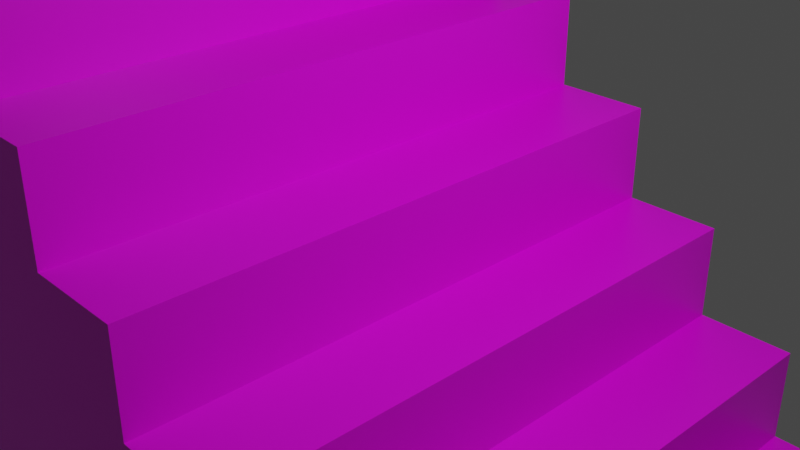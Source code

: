 # Source: stepenice.blend  (saved by Blender 2.82.7; exported with 4.5.12 LTS)
import bpy
from mathutils import Matrix  # noqa: F401  (used for matrix-valued properties, if any)

bpy.ops.wm.read_factory_settings(use_empty=True)
scene = bpy.context.scene
scene.name = 'Scene'

# ---- collections
col_collection = bpy.data.collections.new('Collection'); scene.collection.children.link(col_collection)

# ---- images (referenced by path relative to the original .blend; pixels are not part of the script)
import os
ASSET_DIR = os.environ.get("B2B_ASSET_DIR", "")  # directory of the original .blend (textures are referenced by path, not embedded)
HERE = os.path.dirname(os.path.abspath(__file__))  # packed textures are extracted next to this script under _unpacked/

def load_image(name, relpath, width, height, colorspace="sRGB"):
    """Load a texture the original file referenced (path relative to the .blend, or extracted next to this script)."""
    p = next((c for c in (os.path.join(HERE, relpath), os.path.join(ASSET_DIR, relpath)) if relpath and os.path.exists(c)), "")
    if p:
        img = bpy.data.images.load(p, check_existing=True)
        img.name = name
    else:  # same state as the original file: an image datablock whose file is absent (Cycles renders it pink)
        img = bpy.data.images.new(name, width, height)
        img.source = "FILE"
        img.filepath = "//" + (relpath or name)
    img.colorspace_settings.name = colorspace
    return img
img_wood_png = load_image('wood.png', 'wood.png', 1024, 1024, 'sRGB')

# ---- materials (node trees are filled in below, after node groups)
mat_material = bpy.data.materials.new('Material')
mat_material.alpha_threshold = 0.0
mat_material.use_transparent_shadow = False
mat_material.line_color = (0.0, 0.0, 0.0, 1.0)

# ---- material node trees
mat_material.use_nodes = True; mat_material.node_tree.nodes.clear()
_N = mat_material.node_tree.nodes; _L = mat_material.node_tree.links
n0 = _N.new('ShaderNodeOutputMaterial'); n0.name = 'Material Output'; n0.location = (300, 300)
n1 = _N.new('ShaderNodeBsdfPrincipled'); n1.name = 'Principled BSDF'; n1.location = (10, 300)
n1.distribution = 'GGX'
n1.subsurface_method = 'BURLEY'
n1.inputs[2].default_value = 0.4
n1.inputs[3].default_value = 1.45
n1.inputs[27].default_value = (0.0, 0.0, 0.0, 1.0)
n1.inputs[28].default_value = 1.0
n2 = _N.new('ShaderNodeTexImage'); n2.name = 'Image Texture'; n2.location = (-454, 106)
n2.image = img_wood_png
_L.new(n1.outputs[0], n0.inputs[0])
_L.new(n2.outputs[0], n1.inputs[0])
n0.is_active_output = True

# ---- world
world_world = bpy.data.worlds.new('World'); scene.world = world_world
world_world.use_nodes = True; world_world.node_tree.nodes.clear()
_N = world_world.node_tree.nodes; _L = world_world.node_tree.links
n0 = _N.new('ShaderNodeOutputWorld'); n0.name = 'World Output'; n0.location = (300, 300)
n1 = _N.new('ShaderNodeBackground'); n1.name = 'Background'; n1.location = (10, 300)
n1.inputs[0].default_value = (0.05088, 0.05088, 0.05088, 1.0)
_L.new(n1.outputs[0], n0.inputs[0])
n0.is_active_output = True
world_world.color = (0.05088, 0.05088, 0.05088)
world_world.use_sun_shadow = False
world_world.sun_shadow_jitter_overblur = 0.0

# ---- cameras
cam_camera = bpy.data.cameras.new('Camera')
cam_camera.clip_end = 100.0
cam_camera.ortho_scale = 7.314

# ---- lights
light_light = bpy.data.lights.new('Light', 'POINT')
light_light.transmission_factor = 0.0
light_light.energy = 1000.0
light_light.shadow_soft_size = 0.1
light_light.shadow_maximum_resolution = 0.006
light_light.use_absolute_resolution = True

# ---- meshes
me_cube = bpy.data.meshes.new('Cube')
me_cube.from_pydata([(1.0, 1.0, -1.0), (1.0, -1.0, -1.0), (-1.0, 1.0, 1.0), (-1.0, 1.0, -1.0), (-1.0, -1.0, 1.0), (-1.0, -1.0, -1.0), (-0.84, 1.0, 1.0), (1.0, 1.0, -0.84), (-0.84, 1.0, 0.77), (-0.61, 1.0, 0.77), (-0.61, 1.0, 0.54), (-0.38, 1.0, 0.54), (-0.38, 1.0, 0.31), (-0.15, 1.0, 0.31), (-0.15, 1.0, 0.08), (0.08, 1.0, 0.08), (0.08, 1.0, -0.15), (0.31, 1.0, -0.15), (0.31, 1.0, -0.38), (0.54, 1.0, -0.38), (0.54, 1.0, -0.61), (0.77, 1.0, -0.61), (0.77, 1.0, -0.84), (1.0, -1.0, -0.84), (-0.84, -1.0, 1.0), (0.77, -1.0, -0.84), (0.77, -1.0, -0.61), (0.54, -1.0, -0.61), (0.54, -1.0, -0.38), (0.31, -1.0, -0.38), (0.31, -1.0, -0.15), (0.08, -1.0, -0.15), (0.08, -1.0, 0.08), (-0.15, -1.0, 0.08), (-0.15, -1.0, 0.31), (-0.38, -1.0, 0.31), (-0.38, -1.0, 0.54), (-0.61, -1.0, 0.54), (-0.61, -1.0, 0.77), (-0.84, -1.0, 0.77)], [], [(1, 23, 25, 26, 27, 28, 29, 30, 31, 32, 33, 34, 35, 36, 37, 38, 39, 24, 4, 5), (5, 4, 2, 3), (3, 0, 1, 5), (6, 2, 4, 24), (0, 7, 23, 1), (6, 24, 39, 8), (8, 39, 38, 9), (9, 38, 37, 10), (10, 37, 36, 11), (11, 36, 35, 12), (12, 35, 34, 13), (13, 34, 33, 14), (14, 33, 32, 15), (15, 32, 31, 16), (16, 31, 30, 17), (17, 30, 29, 18), (18, 29, 28, 19), (19, 28, 27, 20), (20, 27, 26, 21), (21, 26, 25, 22), (22, 25, 23, 7), (3, 2, 6, 8, 9, 10, 11, 12, 13, 14, 15, 16, 17, 18, 19, 20, 21, 22, 7, 0)])
_uv = me_cube.uv_layers.new(name='UVMap')
_uv.uv.foreach_set('vector', [0.375, 0.75, 0.395, 0.75, 0.395, 0.7596, 0.4238, 0.7596, 0.4238, 0.7692, 0.4525, 0.7692, 0.4525, 0.7788, 0.4813, 0.7788, 0.4813, 0.7883, 0.5867, 0.7883, 0.6825, 0.7979, 0.6921, 0.7979, 0.7113, 0.8075, 0.7208, 0.8075, 0.74, 0.8171, 0.7496, 0.8171, 0.7687, 0.8267, 0.625, 0.98, 0.625, 1.0, 0.375, 1.0, 0.375, 0.0, 0.625, 0.0, 0.625, 0.25, 0.375, 0.25, 0.125, 0.5, 0.375, 0.5, 0.375, 0.75, 0.125, 0.75, 0.855, 0.5, 0.875, 0.5, 0.875, 0.75, 0.855, 0.75, 0.375, 0.5, 0.395, 0.5, 0.395, 0.75, 0.375, 0.75, 0.855, 0.5, 0.855, 0.75, 0.7687, 0.8267, 0.7687, 0.4233, 0.7687, 0.4233, 0.7687, 0.8267, 0.7496, 0.8171, 0.7496, 0.4329, 0.7496, 0.4329, 0.7496, 0.8171, 0.74, 0.8171, 0.74, 0.4329, 0.74, 0.4329, 0.74, 0.8171, 0.7208, 0.8075, 0.7208, 0.4425, 0.7208, 0.4425, 0.7208, 0.8075, 0.7113, 0.8075, 0.7113, 0.4425, 0.7113, 0.4425, 0.7113, 0.8075, 0.6921, 0.7979, 0.6921, 0.4521, 0.6921, 0.4521, 0.6921, 0.7979, 0.6825, 0.7979, 0.6825, 0.4521, 0.6825, 0.4521, 0.6825, 0.7979, 0.5867, 0.7883, 0.5867, 0.4617, 0.5867, 0.4617, 0.5867, 0.7883, 0.4813, 0.7883, 0.4813, 0.4617, 0.4813, 0.4617, 0.4813, 0.7883, 0.4813, 0.7788, 0.4813, 0.4713, 0.4813, 0.4713, 0.4813, 0.7788, 0.4525, 0.7788, 0.4525, 0.4713, 0.4525, 0.4713, 0.4525, 0.7788, 0.4525, 0.7692, 0.4525, 0.4808, 0.4525, 0.4808, 0.4525, 0.7692, 0.4238, 0.7692, 0.4238, 0.4808, 0.4238, 0.4808, 0.4238, 0.7692, 0.4238, 0.7596, 0.4238, 0.4904, 0.4238, 0.4904, 0.4238, 0.7596, 0.395, 0.7596, 0.395, 0.4904, 0.395, 0.4904, 0.395, 0.7596, 0.395, 0.75, 0.395, 0.5, 0.375, 0.25, 0.625, 0.25, 0.625, 0.27, 0.7687, 0.4233, 0.7496, 0.4329, 0.74, 0.4329, 0.7208, 0.4425, 0.7113, 0.4425, 0.6921, 0.4521, 0.6825, 0.4521, 0.5867, 0.4617, 0.4813, 0.4617, 0.4813, 0.4713, 0.4525, 0.4713, 0.4525, 0.4808, 0.4238, 0.4808, 0.4238, 0.4904, 0.395, 0.4904, 0.395, 0.5, 0.375, 0.5])
me_cube.materials.append(mat_material)
me_cube.use_remesh_preserve_volume = False
me_cube.use_remesh_preserve_attributes = False
me_cube.use_mirror_vertex_groups = False
me_cube.update()

# ---- objects
ob_cube = bpy.data.objects.new('Cube', me_cube)
ob_light = bpy.data.objects.new('Light', light_light)
ob_camera = bpy.data.objects.new('Camera', cam_camera)

# ---- transforms, parenting, visibility, modifiers, constraints
ob_cube.location = (0.0, 0.0, 0.0)
ob_cube.scale = (5.0, 3.5, 5.0)
ob_cube.lock_rotations_4d = False
ob_cube.empty_display_type = 'ARROWS'
ob_cube.lineart.crease_threshold = 0.0
ob_light.location = (4.076, 1.005, 5.904)
ob_light.rotation_euler = (0.6503, 0.05522, 1.866)
ob_light.lock_rotations_4d = False
ob_light.empty_display_type = 'ARROWS'
ob_light.color = (0.0, 0.0, 0.0, 0.0)
ob_light.lineart.crease_threshold = 0.0
ob_camera.location = (7.359, -6.926, 4.958)
ob_camera.rotation_euler = (1.109, 0.0, 0.8149)
ob_camera.lock_rotations_4d = False
ob_camera.empty_display_type = 'ARROWS'
ob_camera.color = (0.0, 0.0, 0.0, 0.0)
ob_camera.display_type = 'WIRE'
ob_camera.lineart.crease_threshold = 0.0

# ---- collection membership
col_collection.objects.link(ob_cube)
col_collection.objects.link(ob_light)
col_collection.objects.link(ob_camera)

# ---- scene / render settings (as saved in the file)
scene.camera = ob_camera
scene.frame_start = 1; scene.frame_end = 250; scene.frame_set(1)
scene.render.engine = 'BLENDER_EEVEE_NEXT'
scene.cycles.use_denoising = False
scene.cycles.samples = 128
scene.cycles.sampling_pattern = 'TABULATED_SOBOL'
scene.cycles.use_adaptive_sampling = False
scene.cycles.use_light_tree = False
scene.view_settings.view_transform = 'Filmic'
bpy.context.view_layer.update()
